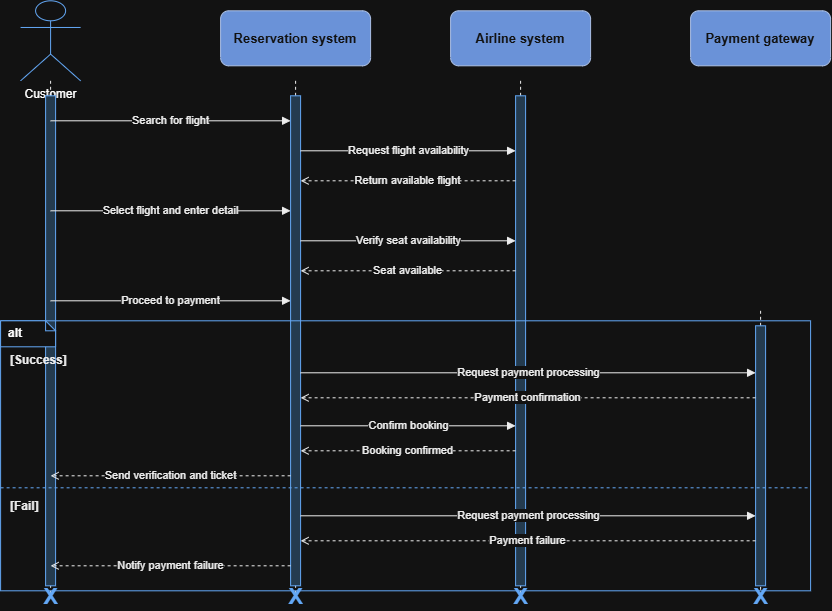

The diagram above was exported from draw.io. Its source (the exported page's mxGraphModel, read from the mxfile embedded in the PNG):
<mxGraphModel dx="1191" dy="694" grid="1" gridSize="10" guides="1" tooltips="1" connect="1" arrows="1" fold="1" page="1" pageScale="1" pageWidth="850" pageHeight="1100" math="0" shadow="0">
  <root>
    <mxCell id="0" />
    <mxCell id="1" parent="0" />
    <mxCell id="PioyCrH05JV9xmx3ZPyc-1" parent="1" style="shape=umlActor;verticalLabelPosition=bottom;labelBackgroundColor=#ffffff;verticalAlign=top;html=1;outlineConnect=0;fillColor=#ffffff;strokeColor=#1565C0;" value="Customer" vertex="1">
      <mxGeometry height="80" width="60" x="120" y="20" as="geometry" />
    </mxCell>
    <mxCell id="PioyCrH05JV9xmx3ZPyc-2" parent="1" style="rounded=1;whiteSpace=wrap;html=1;fillColor=#4472C4;strokeColor=#1F3864;fontColor=#ffffff;fontStyle=1;fontSize=13;" value="Reservation system" vertex="1">
      <mxGeometry height="55" width="150" x="320" y="30" as="geometry" />
    </mxCell>
    <mxCell id="PioyCrH05JV9xmx3ZPyc-3" parent="1" style="rounded=1;whiteSpace=wrap;html=1;fillColor=#4472C4;strokeColor=#1F3864;fontColor=#ffffff;fontStyle=1;fontSize=13;" value="Airline system" vertex="1">
      <mxGeometry height="55" width="140" x="550" y="30" as="geometry" />
    </mxCell>
    <mxCell id="PioyCrH05JV9xmx3ZPyc-4" parent="1" style="rounded=1;whiteSpace=wrap;html=1;fillColor=#4472C4;strokeColor=#1F3864;fontColor=#ffffff;fontStyle=1;fontSize=13;" value="Payment gateway" vertex="1">
      <mxGeometry height="55" width="140" x="790" y="30" as="geometry" />
    </mxCell>
    <mxCell id="PioyCrH05JV9xmx3ZPyc-5" edge="1" parent="1" style="endArrow=none;html=1;dashed=1;strokeColor=#000000;">
      <mxGeometry relative="1" as="geometry">
        <mxPoint x="150" y="100" as="sourcePoint" />
        <mxPoint x="150" y="615" as="targetPoint" />
      </mxGeometry>
    </mxCell>
    <mxCell id="PioyCrH05JV9xmx3ZPyc-6" edge="1" parent="1" style="endArrow=none;html=1;dashed=1;strokeColor=#000000;">
      <mxGeometry relative="1" as="geometry">
        <mxPoint x="395" y="100" as="sourcePoint" />
        <mxPoint x="395" y="615" as="targetPoint" />
      </mxGeometry>
    </mxCell>
    <mxCell id="PioyCrH05JV9xmx3ZPyc-7" edge="1" parent="1" style="endArrow=none;html=1;dashed=1;strokeColor=#000000;">
      <mxGeometry relative="1" as="geometry">
        <mxPoint x="620" y="100" as="sourcePoint" />
        <mxPoint x="620" y="615" as="targetPoint" />
      </mxGeometry>
    </mxCell>
    <mxCell id="PioyCrH05JV9xmx3ZPyc-8" edge="1" parent="1" style="endArrow=none;html=1;dashed=1;strokeColor=#000000;">
      <mxGeometry relative="1" as="geometry">
        <mxPoint x="860" y="330" as="sourcePoint" />
        <mxPoint x="860" y="615" as="targetPoint" />
      </mxGeometry>
    </mxCell>
    <mxCell id="PioyCrH05JV9xmx3ZPyc-9" parent="1" style="rounded=0;whiteSpace=wrap;html=1;fillColor=#BDD7EE;strokeColor=#1565C0;" value="" vertex="1">
      <mxGeometry height="490" width="10" x="145" y="115" as="geometry" />
    </mxCell>
    <mxCell id="PioyCrH05JV9xmx3ZPyc-10" parent="1" style="rounded=0;whiteSpace=wrap;html=1;fillColor=#BDD7EE;strokeColor=#1565C0;" value="" vertex="1">
      <mxGeometry height="490" width="10" x="390" y="115" as="geometry" />
    </mxCell>
    <mxCell id="PioyCrH05JV9xmx3ZPyc-11" parent="1" style="rounded=0;whiteSpace=wrap;html=1;fillColor=#BDD7EE;strokeColor=#1565C0;" value="" vertex="1">
      <mxGeometry height="490" width="10" x="615" y="115" as="geometry" />
    </mxCell>
    <mxCell id="PioyCrH05JV9xmx3ZPyc-12" parent="1" style="rounded=0;whiteSpace=wrap;html=1;fillColor=#BDD7EE;strokeColor=#1565C0;" value="" vertex="1">
      <mxGeometry height="260" width="10" x="855" y="345" as="geometry" />
    </mxCell>
    <mxCell id="PioyCrH05JV9xmx3ZPyc-13" edge="1" parent="1" style="endArrow=block;html=1;strokeColor=#000000;fontColor=#000000;" value="Search for flight">
      <mxGeometry relative="1" as="geometry">
        <mxPoint x="150" y="140" as="sourcePoint" />
        <mxPoint x="390" y="140" as="targetPoint" />
      </mxGeometry>
    </mxCell>
    <mxCell id="PioyCrH05JV9xmx3ZPyc-14" edge="1" parent="1" style="endArrow=block;html=1;strokeColor=#000000;fontColor=#000000;" value="Request flight availability">
      <mxGeometry relative="1" as="geometry">
        <mxPoint x="400" y="170" as="sourcePoint" />
        <mxPoint x="615" y="170" as="targetPoint" />
      </mxGeometry>
    </mxCell>
    <mxCell id="PioyCrH05JV9xmx3ZPyc-15" edge="1" parent="1" style="endArrow=open;html=1;dashed=1;strokeColor=#000000;fontColor=#000000;" value="Return available flight">
      <mxGeometry relative="1" as="geometry">
        <mxPoint x="615" y="200" as="sourcePoint" />
        <mxPoint x="400" y="200" as="targetPoint" />
      </mxGeometry>
    </mxCell>
    <mxCell id="PioyCrH05JV9xmx3ZPyc-16" edge="1" parent="1" style="endArrow=block;html=1;strokeColor=#000000;fontColor=#000000;" value="Select flight and enter detail">
      <mxGeometry relative="1" as="geometry">
        <mxPoint x="150" y="230" as="sourcePoint" />
        <mxPoint x="390" y="230" as="targetPoint" />
      </mxGeometry>
    </mxCell>
    <mxCell id="PioyCrH05JV9xmx3ZPyc-17" edge="1" parent="1" style="endArrow=block;html=1;strokeColor=#000000;fontColor=#000000;" value="Verify seat availability">
      <mxGeometry relative="1" as="geometry">
        <mxPoint x="400" y="260" as="sourcePoint" />
        <mxPoint x="615" y="260" as="targetPoint" />
      </mxGeometry>
    </mxCell>
    <mxCell id="PioyCrH05JV9xmx3ZPyc-18" edge="1" parent="1" style="endArrow=open;html=1;dashed=1;strokeColor=#000000;fontColor=#000000;" value="Seat available">
      <mxGeometry relative="1" as="geometry">
        <mxPoint x="615" y="290" as="sourcePoint" />
        <mxPoint x="400" y="290" as="targetPoint" />
      </mxGeometry>
    </mxCell>
    <mxCell id="PioyCrH05JV9xmx3ZPyc-19" edge="1" parent="1" style="endArrow=block;html=1;strokeColor=#000000;fontColor=#000000;" value="Proceed to payment">
      <mxGeometry relative="1" as="geometry">
        <mxPoint x="150" y="320" as="sourcePoint" />
        <mxPoint x="390" y="320" as="targetPoint" />
      </mxGeometry>
    </mxCell>
    <mxCell id="PioyCrH05JV9xmx3ZPyc-20" parent="1" style="rounded=0;whiteSpace=wrap;html=1;fillColor=none;strokeColor=#1565C0;verticalAlign=top;align=left;" value="" vertex="1">
      <mxGeometry height="270" width="810" x="100" y="340" as="geometry" />
    </mxCell>
    <mxCell id="PioyCrH05JV9xmx3ZPyc-21" parent="1" style="shape=note;whiteSpace=wrap;html=1;fillColor=#ffffff;strokeColor=#1565C0;fontStyle=1;size=10;align=left;spacingLeft=6;" value="alt" vertex="1">
      <mxGeometry height="26" width="55" x="100" y="340" as="geometry" />
    </mxCell>
    <mxCell id="PioyCrH05JV9xmx3ZPyc-22" parent="1" style="text;html=1;align=left;verticalAlign=top;fontStyle=1;fontColor=#000000;" value="[Success]" vertex="1">
      <mxGeometry height="20" width="100" x="108" y="366" as="geometry" />
    </mxCell>
    <mxCell id="PioyCrH05JV9xmx3ZPyc-23" parent="1" style="text;html=1;align=left;verticalAlign=top;fontStyle=1;fontColor=#000000;" value="[Fail]" vertex="1">
      <mxGeometry height="20" width="100" x="108" y="512" as="geometry" />
    </mxCell>
    <mxCell id="PioyCrH05JV9xmx3ZPyc-24" edge="1" parent="1" style="endArrow=none;html=1;dashed=1;strokeColor=#1565C0;">
      <mxGeometry relative="1" as="geometry">
        <mxPoint x="100" y="507" as="sourcePoint" />
        <mxPoint x="910" y="507" as="targetPoint" />
      </mxGeometry>
    </mxCell>
    <mxCell id="PioyCrH05JV9xmx3ZPyc-25" edge="1" parent="1" style="endArrow=block;html=1;strokeColor=#000000;fontColor=#000000;" value="Request payment processing">
      <mxGeometry relative="1" as="geometry">
        <mxPoint x="400" y="392" as="sourcePoint" />
        <mxPoint x="855" y="392" as="targetPoint" />
      </mxGeometry>
    </mxCell>
    <mxCell id="PioyCrH05JV9xmx3ZPyc-26" edge="1" parent="1" style="endArrow=open;html=1;dashed=1;strokeColor=#000000;fontColor=#000000;" value="Payment confirmation">
      <mxGeometry relative="1" as="geometry">
        <mxPoint x="855" y="417" as="sourcePoint" />
        <mxPoint x="400" y="417" as="targetPoint" />
      </mxGeometry>
    </mxCell>
    <mxCell id="PioyCrH05JV9xmx3ZPyc-27" edge="1" parent="1" style="endArrow=block;html=1;strokeColor=#000000;fontColor=#000000;" value="Confirm booking">
      <mxGeometry relative="1" as="geometry">
        <mxPoint x="400" y="445" as="sourcePoint" />
        <mxPoint x="615" y="445" as="targetPoint" />
      </mxGeometry>
    </mxCell>
    <mxCell id="PioyCrH05JV9xmx3ZPyc-28" edge="1" parent="1" style="endArrow=open;html=1;dashed=1;strokeColor=#000000;fontColor=#000000;" value="Booking confirmed">
      <mxGeometry relative="1" as="geometry">
        <mxPoint x="615" y="470" as="sourcePoint" />
        <mxPoint x="400" y="470" as="targetPoint" />
      </mxGeometry>
    </mxCell>
    <mxCell id="PioyCrH05JV9xmx3ZPyc-29" edge="1" parent="1" style="endArrow=open;html=1;dashed=1;strokeColor=#000000;fontColor=#000000;" value="Send verification and ticket">
      <mxGeometry relative="1" as="geometry">
        <mxPoint x="390" y="495" as="sourcePoint" />
        <mxPoint x="150" y="495" as="targetPoint" />
      </mxGeometry>
    </mxCell>
    <mxCell id="PioyCrH05JV9xmx3ZPyc-30" edge="1" parent="1" style="endArrow=block;html=1;strokeColor=#000000;fontColor=#000000;" value="Request payment processing">
      <mxGeometry relative="1" as="geometry">
        <mxPoint x="400" y="535" as="sourcePoint" />
        <mxPoint x="855" y="535" as="targetPoint" />
      </mxGeometry>
    </mxCell>
    <mxCell id="PioyCrH05JV9xmx3ZPyc-31" edge="1" parent="1" style="endArrow=open;html=1;dashed=1;strokeColor=#000000;fontColor=#000000;" value="Payment failure">
      <mxGeometry relative="1" as="geometry">
        <mxPoint x="855" y="560" as="sourcePoint" />
        <mxPoint x="400" y="560" as="targetPoint" />
      </mxGeometry>
    </mxCell>
    <mxCell id="PioyCrH05JV9xmx3ZPyc-32" edge="1" parent="1" style="endArrow=open;html=1;dashed=1;strokeColor=#000000;fontColor=#000000;" value="Notify payment failure">
      <mxGeometry relative="1" as="geometry">
        <mxPoint x="390" y="585" as="sourcePoint" />
        <mxPoint x="150" y="585" as="targetPoint" />
      </mxGeometry>
    </mxCell>
    <mxCell id="PioyCrH05JV9xmx3ZPyc-33" parent="1" style="text;html=1;align=center;verticalAlign=middle;fontSize=22;fontStyle=1;fontColor=#1565C0;" value="X" vertex="1">
      <mxGeometry height="24" width="24" x="138" y="605" as="geometry" />
    </mxCell>
    <mxCell id="PioyCrH05JV9xmx3ZPyc-34" parent="1" style="text;html=1;align=center;verticalAlign=middle;fontSize=22;fontStyle=1;fontColor=#1565C0;" value="X" vertex="1">
      <mxGeometry height="24" width="24" x="383" y="605" as="geometry" />
    </mxCell>
    <mxCell id="PioyCrH05JV9xmx3ZPyc-35" parent="1" style="text;html=1;align=center;verticalAlign=middle;fontSize=22;fontStyle=1;fontColor=#1565C0;" value="X" vertex="1">
      <mxGeometry height="24" width="24" x="608" y="605" as="geometry" />
    </mxCell>
    <mxCell id="PioyCrH05JV9xmx3ZPyc-36" parent="1" style="text;html=1;align=center;verticalAlign=middle;fontSize=22;fontStyle=1;fontColor=#1565C0;" value="X" vertex="1">
      <mxGeometry height="24" width="24" x="848" y="605" as="geometry" />
    </mxCell>
  </root>
</mxGraphModel>